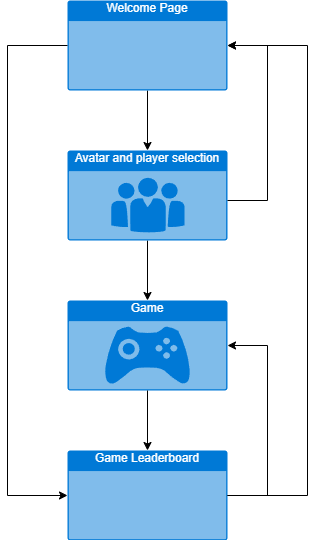

The diagram above was exported from draw.io. Its source (the exported page's mxGraphModel, read from the mxfile embedded in the PNG):
<mxGraphModel dx="349" dy="805" grid="1" gridSize="10" guides="1" tooltips="1" connect="1" arrows="1" fold="1" page="1" pageScale="1" pageWidth="850" pageHeight="1100" math="0" shadow="0">
  <root>
    <mxCell id="0" />
    <mxCell id="1" parent="0" />
    <mxCell id="29o3IRNZi1PqgnqOeLdV-7" style="edgeStyle=orthogonalEdgeStyle;rounded=0;orthogonalLoop=1;jettySize=auto;html=1;exitX=0.5;exitY=1;exitDx=0;exitDy=0;exitPerimeter=0;" parent="1" source="29o3IRNZi1PqgnqOeLdV-1" target="29o3IRNZi1PqgnqOeLdV-5" edge="1">
      <mxGeometry relative="1" as="geometry" />
    </mxCell>
    <mxCell id="29o3IRNZi1PqgnqOeLdV-1" value="Welcome Page" style="html=1;whiteSpace=wrap;strokeColor=none;fillColor=#0079D6;labelPosition=center;verticalLabelPosition=middle;verticalAlign=top;align=center;fontSize=12;outlineConnect=0;spacingTop=-6;fontColor=#FFFFFF;sketch=0;shape=mxgraph.sitemap.page;" parent="1" vertex="1">
      <mxGeometry x="400" y="70" width="160" height="90" as="geometry" />
    </mxCell>
    <mxCell id="29o3IRNZi1PqgnqOeLdV-3" value="Game" style="html=1;whiteSpace=wrap;strokeColor=none;fillColor=#0079D6;labelPosition=center;verticalLabelPosition=middle;verticalAlign=top;align=center;fontSize=12;outlineConnect=0;spacingTop=-6;fontColor=#FFFFFF;sketch=0;shape=mxgraph.sitemap.game;" parent="1" vertex="1">
      <mxGeometry x="400" y="370" width="160" height="90" as="geometry" />
    </mxCell>
    <mxCell id="29o3IRNZi1PqgnqOeLdV-4" value="Game Leaderboard" style="html=1;whiteSpace=wrap;strokeColor=none;fillColor=#0079D6;labelPosition=center;verticalLabelPosition=middle;verticalAlign=top;align=center;fontSize=12;outlineConnect=0;spacingTop=-6;fontColor=#FFFFFF;sketch=0;shape=mxgraph.sitemap.page;" parent="1" vertex="1">
      <mxGeometry x="400" y="520" width="160" height="90" as="geometry" />
    </mxCell>
    <mxCell id="29o3IRNZi1PqgnqOeLdV-8" style="edgeStyle=orthogonalEdgeStyle;rounded=0;orthogonalLoop=1;jettySize=auto;html=1;" parent="1" source="29o3IRNZi1PqgnqOeLdV-5" target="29o3IRNZi1PqgnqOeLdV-3" edge="1">
      <mxGeometry relative="1" as="geometry" />
    </mxCell>
    <mxCell id="29o3IRNZi1PqgnqOeLdV-5" value="Avatar and player selection" style="html=1;whiteSpace=wrap;strokeColor=none;fillColor=#0079D6;labelPosition=center;verticalLabelPosition=middle;verticalAlign=top;align=center;fontSize=12;outlineConnect=0;spacingTop=-6;fontColor=#FFFFFF;sketch=0;shape=mxgraph.sitemap.about_us;" parent="1" vertex="1">
      <mxGeometry x="400" y="220" width="160" height="90" as="geometry" />
    </mxCell>
    <mxCell id="29o3IRNZi1PqgnqOeLdV-9" style="edgeStyle=orthogonalEdgeStyle;rounded=0;orthogonalLoop=1;jettySize=auto;html=1;entryX=0.5;entryY=0;entryDx=0;entryDy=0;entryPerimeter=0;" parent="1" source="29o3IRNZi1PqgnqOeLdV-3" target="29o3IRNZi1PqgnqOeLdV-4" edge="1">
      <mxGeometry relative="1" as="geometry" />
    </mxCell>
    <mxCell id="29o3IRNZi1PqgnqOeLdV-10" style="edgeStyle=orthogonalEdgeStyle;rounded=0;orthogonalLoop=1;jettySize=auto;html=1;exitX=1;exitY=0.5;exitDx=0;exitDy=0;exitPerimeter=0;entryX=1;entryY=0.5;entryDx=0;entryDy=0;entryPerimeter=0;" parent="1" source="29o3IRNZi1PqgnqOeLdV-4" target="29o3IRNZi1PqgnqOeLdV-3" edge="1">
      <mxGeometry relative="1" as="geometry">
        <Array as="points">
          <mxPoint x="600" y="565" />
          <mxPoint x="600" y="415" />
        </Array>
      </mxGeometry>
    </mxCell>
    <mxCell id="29o3IRNZi1PqgnqOeLdV-11" style="edgeStyle=orthogonalEdgeStyle;rounded=0;orthogonalLoop=1;jettySize=auto;html=1;entryX=1;entryY=0.5;entryDx=0;entryDy=0;entryPerimeter=0;" parent="1" source="29o3IRNZi1PqgnqOeLdV-4" target="29o3IRNZi1PqgnqOeLdV-1" edge="1">
      <mxGeometry relative="1" as="geometry">
        <Array as="points">
          <mxPoint x="640" y="565" />
          <mxPoint x="640" y="115" />
        </Array>
      </mxGeometry>
    </mxCell>
    <mxCell id="9sRuEtO_nmpNLLAKfaGt-1" style="edgeStyle=orthogonalEdgeStyle;rounded=0;orthogonalLoop=1;jettySize=auto;html=1;exitX=0;exitY=0.5;exitDx=0;exitDy=0;exitPerimeter=0;entryX=0;entryY=0.5;entryDx=0;entryDy=0;entryPerimeter=0;" edge="1" parent="1" source="29o3IRNZi1PqgnqOeLdV-1" target="29o3IRNZi1PqgnqOeLdV-4">
      <mxGeometry relative="1" as="geometry">
        <Array as="points">
          <mxPoint x="340" y="115" />
          <mxPoint x="340" y="565" />
        </Array>
      </mxGeometry>
    </mxCell>
    <mxCell id="9sRuEtO_nmpNLLAKfaGt-2" style="edgeStyle=orthogonalEdgeStyle;rounded=0;orthogonalLoop=1;jettySize=auto;html=1;entryX=1;entryY=0.5;entryDx=0;entryDy=0;entryPerimeter=0;" edge="1" parent="1" source="29o3IRNZi1PqgnqOeLdV-5" target="29o3IRNZi1PqgnqOeLdV-1">
      <mxGeometry relative="1" as="geometry">
        <Array as="points">
          <mxPoint x="600" y="270" />
          <mxPoint x="600" y="115" />
        </Array>
      </mxGeometry>
    </mxCell>
  </root>
</mxGraphModel>